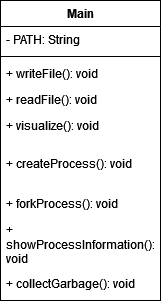

The diagram above was exported from draw.io. Its source (the exported page's mxGraphModel, read from the mxfile embedded in the PNG):
<mxGraphModel dx="1102" dy="562" grid="1" gridSize="10" guides="1" tooltips="1" connect="1" arrows="1" fold="1" page="1" pageScale="1" pageWidth="827" pageHeight="1169" math="0" shadow="0">
  <root>
    <mxCell id="WIyWlLk6GJQsqaUBKTNV-0" />
    <mxCell id="WIyWlLk6GJQsqaUBKTNV-1" parent="WIyWlLk6GJQsqaUBKTNV-0" />
    <mxCell id="Bl0V2xslQQ-_Nun8s0RV-0" value="Main" style="swimlane;fontStyle=1;align=center;verticalAlign=top;childLayout=stackLayout;horizontal=1;startSize=26;horizontalStack=0;resizeParent=1;resizeParentMax=0;resizeLast=0;collapsible=1;marginBottom=0;whiteSpace=wrap;html=1;" parent="WIyWlLk6GJQsqaUBKTNV-1" vertex="1">
      <mxGeometry x="334" y="40" width="160" height="300" as="geometry" />
    </mxCell>
    <mxCell id="Bl0V2xslQQ-_Nun8s0RV-11" value="- PATH: String" style="text;strokeColor=none;fillColor=none;align=left;verticalAlign=top;spacingLeft=4;spacingRight=4;overflow=hidden;rotatable=0;points=[[0,0.5],[1,0.5]];portConstraint=eastwest;whiteSpace=wrap;html=1;" parent="Bl0V2xslQQ-_Nun8s0RV-0" vertex="1">
      <mxGeometry y="26" width="160" height="26" as="geometry" />
    </mxCell>
    <mxCell id="Bl0V2xslQQ-_Nun8s0RV-2" value="" style="line;strokeWidth=1;fillColor=none;align=left;verticalAlign=middle;spacingTop=-1;spacingLeft=3;spacingRight=3;rotatable=0;labelPosition=right;points=[];portConstraint=eastwest;strokeColor=inherit;" parent="Bl0V2xslQQ-_Nun8s0RV-0" vertex="1">
      <mxGeometry y="52" width="160" height="8" as="geometry" />
    </mxCell>
    <mxCell id="Bl0V2xslQQ-_Nun8s0RV-3" value="+ writeFile(): void" style="text;strokeColor=none;fillColor=none;align=left;verticalAlign=top;spacingLeft=4;spacingRight=4;overflow=hidden;rotatable=0;points=[[0,0.5],[1,0.5]];portConstraint=eastwest;whiteSpace=wrap;html=1;" parent="Bl0V2xslQQ-_Nun8s0RV-0" vertex="1">
      <mxGeometry y="60" width="160" height="26" as="geometry" />
    </mxCell>
    <mxCell id="Bl0V2xslQQ-_Nun8s0RV-4" value="+ readFile(): void" style="text;strokeColor=none;fillColor=none;align=left;verticalAlign=top;spacingLeft=4;spacingRight=4;overflow=hidden;rotatable=0;points=[[0,0.5],[1,0.5]];portConstraint=eastwest;whiteSpace=wrap;html=1;" parent="Bl0V2xslQQ-_Nun8s0RV-0" vertex="1">
      <mxGeometry y="86" width="160" height="26" as="geometry" />
    </mxCell>
    <mxCell id="Bl0V2xslQQ-_Nun8s0RV-5" value="+ visualize(): void" style="text;strokeColor=none;fillColor=none;align=left;verticalAlign=top;spacingLeft=4;spacingRight=4;overflow=hidden;rotatable=0;points=[[0,0.5],[1,0.5]];portConstraint=eastwest;whiteSpace=wrap;html=1;" parent="Bl0V2xslQQ-_Nun8s0RV-0" vertex="1">
      <mxGeometry y="112" width="160" height="38" as="geometry" />
    </mxCell>
    <mxCell id="Bl0V2xslQQ-_Nun8s0RV-6" value="+ createProcess(): void" style="text;strokeColor=none;fillColor=none;align=left;verticalAlign=top;spacingLeft=4;spacingRight=4;overflow=hidden;rotatable=0;points=[[0,0.5],[1,0.5]];portConstraint=eastwest;whiteSpace=wrap;html=1;" parent="Bl0V2xslQQ-_Nun8s0RV-0" vertex="1">
      <mxGeometry y="150" width="160" height="40" as="geometry" />
    </mxCell>
    <mxCell id="Bl0V2xslQQ-_Nun8s0RV-7" value="+ forkProcess(): void" style="text;strokeColor=none;fillColor=none;align=left;verticalAlign=top;spacingLeft=4;spacingRight=4;overflow=hidden;rotatable=0;points=[[0,0.5],[1,0.5]];portConstraint=eastwest;whiteSpace=wrap;html=1;" parent="Bl0V2xslQQ-_Nun8s0RV-0" vertex="1">
      <mxGeometry y="190" width="160" height="26" as="geometry" />
    </mxCell>
    <mxCell id="wBk7EucLyb4YmMKCbFHI-0" value="+ showProcessInformation(): void" style="text;strokeColor=none;fillColor=none;align=left;verticalAlign=top;spacingLeft=4;spacingRight=4;overflow=hidden;rotatable=0;points=[[0,0.5],[1,0.5]];portConstraint=eastwest;whiteSpace=wrap;html=1;" vertex="1" parent="Bl0V2xslQQ-_Nun8s0RV-0">
      <mxGeometry y="216" width="160" height="54" as="geometry" />
    </mxCell>
    <mxCell id="Bl0V2xslQQ-_Nun8s0RV-8" value="+ collectGarbage(): void" style="text;strokeColor=none;fillColor=none;align=left;verticalAlign=top;spacingLeft=4;spacingRight=4;overflow=hidden;rotatable=0;points=[[0,0.5],[1,0.5]];portConstraint=eastwest;whiteSpace=wrap;html=1;" parent="Bl0V2xslQQ-_Nun8s0RV-0" vertex="1">
      <mxGeometry y="270" width="160" height="30" as="geometry" />
    </mxCell>
  </root>
</mxGraphModel>